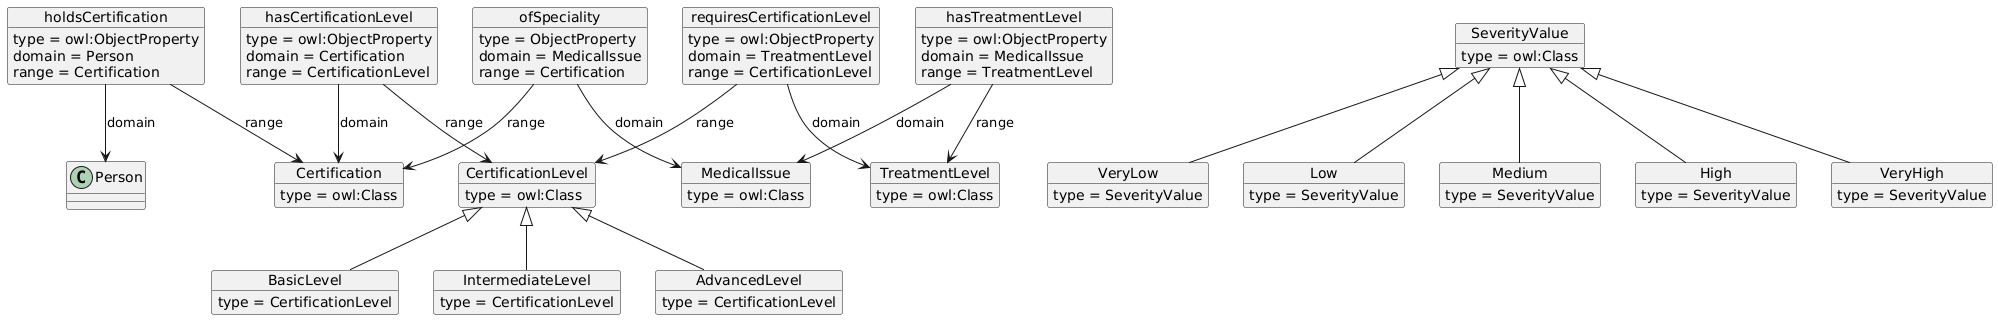

The diagram above was rendered by PlantUML. Its source (embedded in the PNG):
@startuml
object Certification {
  type = owl:Class
}

object CertificationLevel {
  type = owl:Class
}

object BasicLevel {
  type = CertificationLevel
}

object IntermediateLevel {
  type = CertificationLevel
}

object AdvancedLevel {
  type = CertificationLevel
}

object "hasCertificationLevel" as HasCertLevel {
  type = owl:ObjectProperty
  domain = Certification
  range = CertificationLevel
}

object "holdsCertification" as HoldsCert {
  type = owl:ObjectProperty
  domain = Person
  range = Certification
}

object MedicalIssue {
  type = owl:Class
}

object TreatmentLevel {
  type = owl:Class
}

object "hasTreatmentLevel" as HasTreatmentLevel {
  type = owl:ObjectProperty
  domain = MedicalIssue
  range = TreatmentLevel
}

object "requiresCertificationLevel" as ReqCertLevel {
  type = owl:ObjectProperty
  domain = TreatmentLevel
  range = CertificationLevel
}

object "ofSpeciality" as OfSpeciality {
  type = ObjectProperty
  domain = MedicalIssue
  range = Certification
}

object SeverityValue {
  type = owl:Class
}

object VeryLow {
  type = SeverityValue
}

object Low {
  type = SeverityValue
}

object Medium {
  type = SeverityValue
}

object High {
  type = SeverityValue
}

object VeryHigh {
  type = SeverityValue
}

' Inheritance relationships
CertificationLevel <|-- BasicLevel
CertificationLevel <|-- IntermediateLevel
CertificationLevel <|-- AdvancedLevel

SeverityValue <|-- VeryLow
SeverityValue <|-- Low
SeverityValue <|-- Medium
SeverityValue <|-- High
SeverityValue <|-- VeryHigh

' Property relationships
HasCertLevel --> Certification : domain
HasCertLevel --> CertificationLevel : range

HoldsCert --> Person : domain
HoldsCert --> Certification : range

HasTreatmentLevel --> MedicalIssue : domain
HasTreatmentLevel --> TreatmentLevel : range

ReqCertLevel --> TreatmentLevel : domain
ReqCertLevel --> CertificationLevel : range

OfSpeciality --> MedicalIssue : domain
OfSpeciality --> Certification : range
@enduml